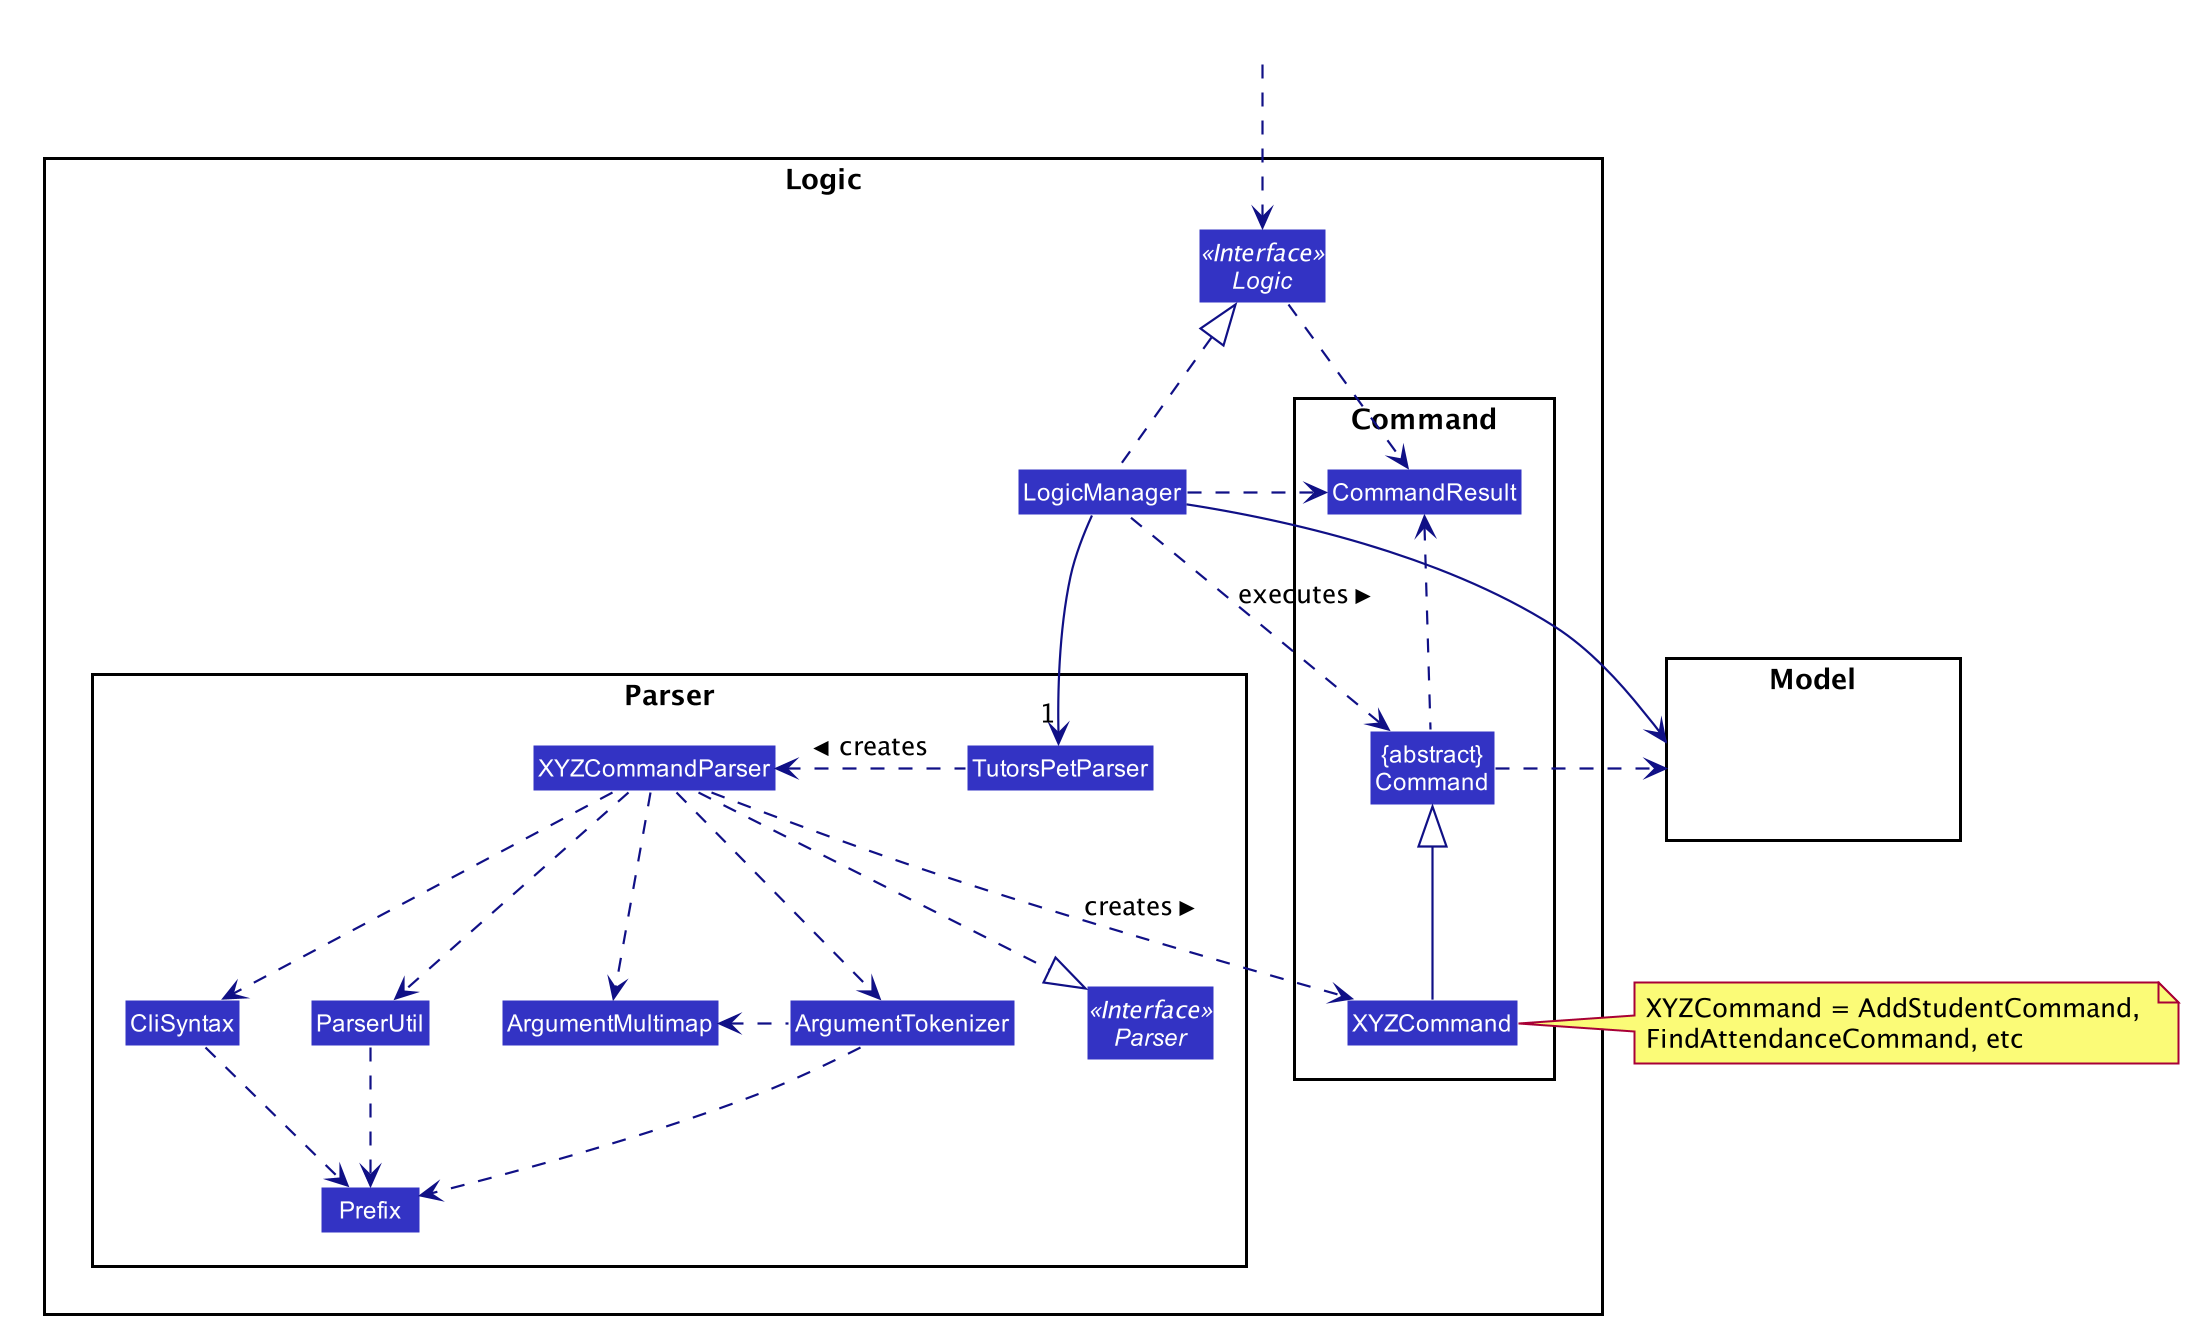

The diagram above was rendered by PlantUML. Its source (embedded in the PNG):
@startuml








skinparam BackgroundColor #FFFFFFF

skinparam Shadowing false

skinparam Class {
    FontColor #FFFFFF
    BorderThickness 1
    BorderColor #FFFFFF
    StereotypeFontColor #FFFFFF
    FontName Arial
}

skinparam Actor {
    BorderColor #000000
    Color #000000
    FontName Arial
}

skinparam Sequence {
    MessageAlign center
    BoxFontSize 15
    BoxPadding 0
    BoxFontColor #FFFFFF
    FontName Arial
}

skinparam Participant {
    FontColor #FFFFFFF
    Padding 20
}

skinparam MinClassWidth 50
skinparam ParticipantPadding 10
skinparam Shadowing false
skinparam DefaultTextAlignment center
skinparam packageStyle Rectangle

hide footbox
hide members
hide circle
skinparam arrowThickness 1.1
skinparam arrowColor #101086
skinparam classBackgroundColor #3333C4

package Logic {

package Parser {
Interface Parser <<Interface>>
Class TutorsPetParser
Class XYZCommandParser
Class CliSyntax
Class ParserUtil
Class ArgumentMultimap
Class ArgumentTokenizer
Class Prefix
}

package Command {
Class XYZCommand
Class CommandResult
Class "{abstract}\nCommand" as Command
}

Interface Logic <<Interface>>
Class LogicManager
}

package Model{
Class HiddenModel #FFFFFF
}

Class HiddenOutside #FFFFFF
HiddenOutside ..> Logic

LogicManager .up.|> Logic
LogicManager -->"1" TutorsPetParser
TutorsPetParser .left.> XYZCommandParser: creates >

XYZCommandParser ..> XYZCommand : creates >
XYZCommandParser ..|> Parser
XYZCommandParser ..> ArgumentMultimap
XYZCommandParser ..> ArgumentTokenizer
ArgumentTokenizer .left.> ArgumentMultimap
XYZCommandParser ..> CliSyntax
CliSyntax ..> Prefix
XYZCommandParser ..> ParserUtil
ParserUtil .down.> Prefix
ArgumentTokenizer .down.> Prefix
XYZCommand -up-|> Command
LogicManager .left.> Command : executes >

LogicManager --> Model
Command .right.> Model
note right of XYZCommand: XYZCommand = AddStudentCommand, \nFindAttendanceCommand, etc

Logic ..> CommandResult
LogicManager .down.> CommandResult
Command .up.> CommandResult
CommandResult -[hidden]-> Parser
@enduml